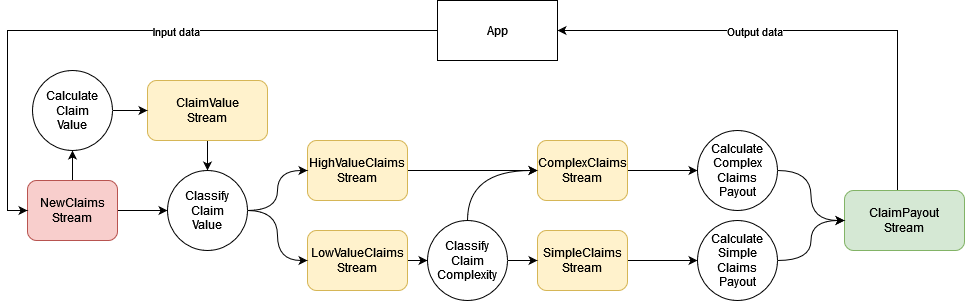

The diagram above was exported from draw.io. Its source (the exported page's mxGraphModel, read from the mxfile embedded in the PNG):
<mxGraphModel dx="1865" dy="1733" grid="1" gridSize="10" guides="1" tooltips="1" connect="1" arrows="1" fold="1" page="1" pageScale="1" pageWidth="827" pageHeight="1169" math="0" shadow="0">
  <root>
    <mxCell id="0" />
    <mxCell id="1" parent="0" />
    <mxCell id="Sl7s-AR7URShg2lnCUr_-15" style="edgeStyle=orthogonalEdgeStyle;rounded=0;orthogonalLoop=1;jettySize=auto;html=1;" parent="1" source="Sl7s-AR7URShg2lnCUr_-1" target="Sl7s-AR7URShg2lnCUr_-10" edge="1">
      <mxGeometry relative="1" as="geometry" />
    </mxCell>
    <mxCell id="Sl7s-AR7URShg2lnCUr_-18" style="edgeStyle=orthogonalEdgeStyle;rounded=0;orthogonalLoop=1;jettySize=auto;html=1;" parent="1" source="Sl7s-AR7URShg2lnCUr_-1" target="Sl7s-AR7URShg2lnCUr_-11" edge="1">
      <mxGeometry relative="1" as="geometry" />
    </mxCell>
    <mxCell id="Sl7s-AR7URShg2lnCUr_-1" value="&lt;div&gt;NewClaims&lt;/div&gt;&lt;div&gt;Stream&lt;br&gt;&lt;/div&gt;" style="rounded=1;whiteSpace=wrap;html=1;fillColor=#f8cecc;strokeColor=#b85450;" parent="1" vertex="1">
      <mxGeometry x="10" y="120" width="90" height="60" as="geometry" />
    </mxCell>
    <mxCell id="Sl7s-AR7URShg2lnCUr_-17" style="edgeStyle=orthogonalEdgeStyle;rounded=0;orthogonalLoop=1;jettySize=auto;html=1;" parent="1" source="Sl7s-AR7URShg2lnCUr_-2" target="Sl7s-AR7URShg2lnCUr_-11" edge="1">
      <mxGeometry relative="1" as="geometry" />
    </mxCell>
    <mxCell id="Sl7s-AR7URShg2lnCUr_-2" value="&lt;div&gt;ClaimValue&lt;/div&gt;&lt;div&gt;Stream&lt;br&gt;&lt;/div&gt;" style="rounded=1;whiteSpace=wrap;html=1;fillColor=#fff2cc;strokeColor=#d6b656;" parent="1" vertex="1">
      <mxGeometry x="130" y="20" width="120" height="60" as="geometry" />
    </mxCell>
    <mxCell id="Sl7s-AR7URShg2lnCUr_-21" style="edgeStyle=orthogonalEdgeStyle;rounded=0;orthogonalLoop=1;jettySize=auto;html=1;entryX=0;entryY=0.5;entryDx=0;entryDy=0;" parent="1" source="Sl7s-AR7URShg2lnCUr_-3" target="Sl7s-AR7URShg2lnCUr_-6" edge="1">
      <mxGeometry relative="1" as="geometry" />
    </mxCell>
    <mxCell id="Sl7s-AR7URShg2lnCUr_-3" value="&lt;div&gt;HighValueClaims&lt;/div&gt;&lt;div&gt;Stream&lt;/div&gt;" style="rounded=1;whiteSpace=wrap;html=1;fillColor=#fff2cc;strokeColor=#d6b656;" parent="1" vertex="1">
      <mxGeometry x="290" y="80" width="100" height="60" as="geometry" />
    </mxCell>
    <mxCell id="Sl7s-AR7URShg2lnCUr_-22" style="edgeStyle=orthogonalEdgeStyle;rounded=0;orthogonalLoop=1;jettySize=auto;html=1;" parent="1" source="Sl7s-AR7URShg2lnCUr_-4" target="Sl7s-AR7URShg2lnCUr_-12" edge="1">
      <mxGeometry relative="1" as="geometry" />
    </mxCell>
    <mxCell id="Sl7s-AR7URShg2lnCUr_-4" value="&lt;div&gt;LowValueClaims&lt;/div&gt;&lt;div&gt;Stream&lt;/div&gt;" style="rounded=1;whiteSpace=wrap;html=1;fillColor=#fff2cc;strokeColor=#d6b656;" parent="1" vertex="1">
      <mxGeometry x="290" y="170" width="100" height="60" as="geometry" />
    </mxCell>
    <mxCell id="Sl7s-AR7URShg2lnCUr_-25" style="edgeStyle=orthogonalEdgeStyle;rounded=0;orthogonalLoop=1;jettySize=auto;html=1;entryX=0;entryY=0.5;entryDx=0;entryDy=0;" parent="1" source="Sl7s-AR7URShg2lnCUr_-5" target="Sl7s-AR7URShg2lnCUr_-13" edge="1">
      <mxGeometry relative="1" as="geometry" />
    </mxCell>
    <mxCell id="Sl7s-AR7URShg2lnCUr_-5" value="&lt;div&gt;SimpleClaims&lt;/div&gt;&lt;div&gt;Stream&lt;/div&gt;" style="rounded=1;whiteSpace=wrap;html=1;fillColor=#fff2cc;strokeColor=#d6b656;" parent="1" vertex="1">
      <mxGeometry x="520" y="170" width="90" height="60" as="geometry" />
    </mxCell>
    <mxCell id="Sl7s-AR7URShg2lnCUr_-26" style="edgeStyle=orthogonalEdgeStyle;rounded=0;orthogonalLoop=1;jettySize=auto;html=1;" parent="1" source="Sl7s-AR7URShg2lnCUr_-6" target="Sl7s-AR7URShg2lnCUr_-14" edge="1">
      <mxGeometry relative="1" as="geometry" />
    </mxCell>
    <mxCell id="Sl7s-AR7URShg2lnCUr_-6" value="&lt;div&gt;ComplexClaims&lt;/div&gt;&lt;div&gt;Stream&lt;/div&gt;" style="rounded=1;whiteSpace=wrap;html=1;fillColor=#fff2cc;strokeColor=#d6b656;" parent="1" vertex="1">
      <mxGeometry x="520" y="80" width="90" height="60" as="geometry" />
    </mxCell>
    <mxCell id="viMQPRKAlJ6a50ixt75B-6" style="edgeStyle=orthogonalEdgeStyle;rounded=0;orthogonalLoop=1;jettySize=auto;html=1;entryX=1;entryY=0.5;entryDx=0;entryDy=0;" edge="1" parent="1" source="Sl7s-AR7URShg2lnCUr_-8" target="viMQPRKAlJ6a50ixt75B-4">
      <mxGeometry relative="1" as="geometry">
        <Array as="points">
          <mxPoint x="880" y="-30" />
        </Array>
      </mxGeometry>
    </mxCell>
    <mxCell id="viMQPRKAlJ6a50ixt75B-7" value="Output data" style="edgeLabel;html=1;align=center;verticalAlign=middle;resizable=0;points=[];" vertex="1" connectable="0" parent="viMQPRKAlJ6a50ixt75B-6">
      <mxGeometry x="0.216" y="3" relative="1" as="geometry">
        <mxPoint y="-3" as="offset" />
      </mxGeometry>
    </mxCell>
    <mxCell id="Sl7s-AR7URShg2lnCUr_-8" value="&lt;div&gt;ClaimPayout&lt;/div&gt;&lt;div&gt;Stream&lt;/div&gt;" style="rounded=1;whiteSpace=wrap;html=1;fillColor=#d5e8d4;strokeColor=#82b366;" parent="1" vertex="1">
      <mxGeometry x="827" y="130" width="120" height="60" as="geometry" />
    </mxCell>
    <mxCell id="Sl7s-AR7URShg2lnCUr_-16" style="edgeStyle=orthogonalEdgeStyle;rounded=0;orthogonalLoop=1;jettySize=auto;html=1;" parent="1" source="Sl7s-AR7URShg2lnCUr_-10" target="Sl7s-AR7URShg2lnCUr_-2" edge="1">
      <mxGeometry relative="1" as="geometry" />
    </mxCell>
    <mxCell id="Sl7s-AR7URShg2lnCUr_-10" value="&lt;div&gt;Calculate&lt;/div&gt;&lt;div&gt;Claim&lt;/div&gt;&lt;div&gt;Value&lt;/div&gt;" style="ellipse;whiteSpace=wrap;html=1;aspect=fixed;" parent="1" vertex="1">
      <mxGeometry x="15" y="10" width="80" height="80" as="geometry" />
    </mxCell>
    <mxCell id="Sl7s-AR7URShg2lnCUr_-19" style="edgeStyle=orthogonalEdgeStyle;rounded=0;orthogonalLoop=1;jettySize=auto;html=1;curved=1;" parent="1" source="Sl7s-AR7URShg2lnCUr_-11" target="Sl7s-AR7URShg2lnCUr_-3" edge="1">
      <mxGeometry relative="1" as="geometry" />
    </mxCell>
    <mxCell id="Sl7s-AR7URShg2lnCUr_-20" style="edgeStyle=orthogonalEdgeStyle;rounded=0;orthogonalLoop=1;jettySize=auto;html=1;entryX=0;entryY=0.5;entryDx=0;entryDy=0;curved=1;" parent="1" source="Sl7s-AR7URShg2lnCUr_-11" target="Sl7s-AR7URShg2lnCUr_-4" edge="1">
      <mxGeometry relative="1" as="geometry" />
    </mxCell>
    <mxCell id="Sl7s-AR7URShg2lnCUr_-11" value="&lt;div&gt;Classify&lt;/div&gt;&lt;div&gt;Claim&lt;/div&gt;&lt;div&gt;Value&lt;/div&gt;" style="ellipse;whiteSpace=wrap;html=1;aspect=fixed;" parent="1" vertex="1">
      <mxGeometry x="150" y="110" width="80" height="80" as="geometry" />
    </mxCell>
    <mxCell id="Sl7s-AR7URShg2lnCUr_-23" style="edgeStyle=orthogonalEdgeStyle;rounded=0;orthogonalLoop=1;jettySize=auto;html=1;exitX=1;exitY=0.5;exitDx=0;exitDy=0;" parent="1" source="Sl7s-AR7URShg2lnCUr_-12" target="Sl7s-AR7URShg2lnCUr_-5" edge="1">
      <mxGeometry relative="1" as="geometry" />
    </mxCell>
    <mxCell id="Sl7s-AR7URShg2lnCUr_-24" style="edgeStyle=orthogonalEdgeStyle;rounded=0;orthogonalLoop=1;jettySize=auto;html=1;exitX=0.5;exitY=0;exitDx=0;exitDy=0;entryX=0;entryY=0.5;entryDx=0;entryDy=0;curved=1;" parent="1" source="Sl7s-AR7URShg2lnCUr_-12" target="Sl7s-AR7URShg2lnCUr_-6" edge="1">
      <mxGeometry relative="1" as="geometry" />
    </mxCell>
    <mxCell id="Sl7s-AR7URShg2lnCUr_-12" value="&lt;div&gt;Classify&lt;/div&gt;&lt;div&gt;Claim&lt;/div&gt;&lt;div&gt;Complexity&lt;/div&gt;" style="ellipse;whiteSpace=wrap;html=1;aspect=fixed;" parent="1" vertex="1">
      <mxGeometry x="410" y="160" width="80" height="80" as="geometry" />
    </mxCell>
    <mxCell id="Sl7s-AR7URShg2lnCUr_-28" style="edgeStyle=orthogonalEdgeStyle;rounded=0;orthogonalLoop=1;jettySize=auto;html=1;entryX=0;entryY=0.5;entryDx=0;entryDy=0;curved=1;" parent="1" source="Sl7s-AR7URShg2lnCUr_-13" target="Sl7s-AR7URShg2lnCUr_-8" edge="1">
      <mxGeometry relative="1" as="geometry" />
    </mxCell>
    <mxCell id="Sl7s-AR7URShg2lnCUr_-13" value="&lt;div&gt;Calculate&lt;/div&gt;&lt;div&gt;Simple&lt;/div&gt;&lt;div&gt;Claims&lt;/div&gt;&lt;div&gt;Payout&lt;/div&gt;" style="ellipse;whiteSpace=wrap;html=1;aspect=fixed;" parent="1" vertex="1">
      <mxGeometry x="680" y="160" width="80" height="80" as="geometry" />
    </mxCell>
    <mxCell id="Sl7s-AR7URShg2lnCUr_-27" style="edgeStyle=orthogonalEdgeStyle;rounded=0;orthogonalLoop=1;jettySize=auto;html=1;curved=1;" parent="1" source="Sl7s-AR7URShg2lnCUr_-14" target="Sl7s-AR7URShg2lnCUr_-8" edge="1">
      <mxGeometry relative="1" as="geometry" />
    </mxCell>
    <mxCell id="Sl7s-AR7URShg2lnCUr_-14" value="&lt;div&gt;Calculate&lt;/div&gt;&lt;div&gt;Complex&lt;/div&gt;&lt;div&gt;Claims&lt;/div&gt;&lt;div&gt;Payout&lt;/div&gt;" style="ellipse;whiteSpace=wrap;html=1;aspect=fixed;" parent="1" vertex="1">
      <mxGeometry x="680" y="70" width="80" height="80" as="geometry" />
    </mxCell>
    <mxCell id="viMQPRKAlJ6a50ixt75B-5" style="edgeStyle=orthogonalEdgeStyle;rounded=0;orthogonalLoop=1;jettySize=auto;html=1;entryX=0;entryY=0.5;entryDx=0;entryDy=0;" edge="1" parent="1" source="viMQPRKAlJ6a50ixt75B-4" target="Sl7s-AR7URShg2lnCUr_-1">
      <mxGeometry relative="1" as="geometry" />
    </mxCell>
    <mxCell id="viMQPRKAlJ6a50ixt75B-8" value="Input data" style="edgeLabel;html=1;align=center;verticalAlign=middle;resizable=0;points=[];" vertex="1" connectable="0" parent="viMQPRKAlJ6a50ixt75B-5">
      <mxGeometry x="-0.1683" y="-2" relative="1" as="geometry">
        <mxPoint y="2" as="offset" />
      </mxGeometry>
    </mxCell>
    <mxCell id="viMQPRKAlJ6a50ixt75B-4" value="&lt;div&gt;App&lt;/div&gt;" style="rounded=0;whiteSpace=wrap;html=1;" vertex="1" parent="1">
      <mxGeometry x="420" y="-60" width="120" height="60" as="geometry" />
    </mxCell>
  </root>
</mxGraphModel>